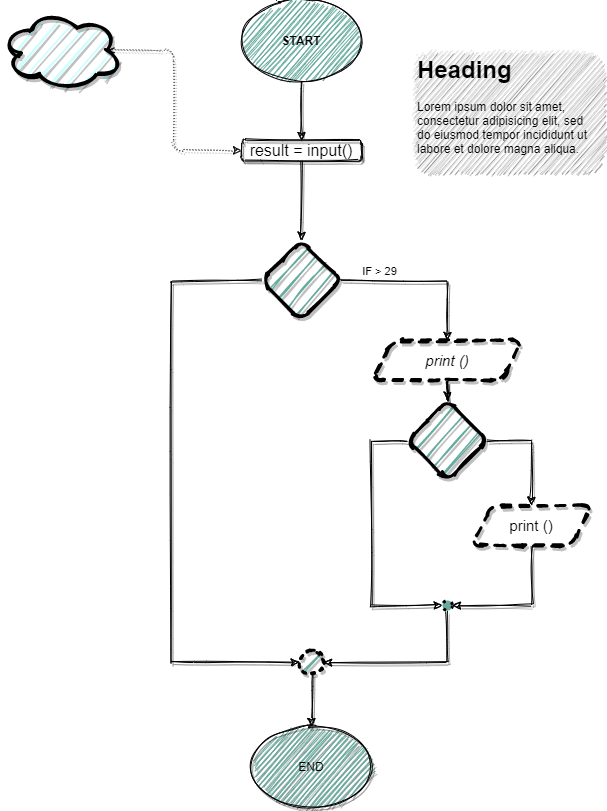

The diagram above was exported from draw.io. Its source (the exported page's mxGraphModel, read from the mxfile embedded in the PNG):
<mxGraphModel dx="1347" dy="1277" grid="1" gridSize="10" guides="1" tooltips="1" connect="1" arrows="1" fold="1" page="1" pageScale="1" pageWidth="827" pageHeight="1169" math="0" shadow="0">
  <root>
    <mxCell id="0" />
    <mxCell id="1" parent="0" />
    <mxCell id="gomfyrw-9Ixsdpnj1w2F-18" value="" style="edgeStyle=orthogonalEdgeStyle;rounded=0;orthogonalLoop=1;jettySize=auto;html=1;shadow=1;sketch=1;" edge="1" parent="1" source="gomfyrw-9Ixsdpnj1w2F-15" target="gomfyrw-9Ixsdpnj1w2F-17">
      <mxGeometry relative="1" as="geometry" />
    </mxCell>
    <mxCell id="gomfyrw-9Ixsdpnj1w2F-15" value="&lt;b&gt;START&lt;/b&gt;" style="ellipse;whiteSpace=wrap;html=1;sketch=1;fillColor=#67AB9F;" vertex="1" parent="1">
      <mxGeometry x="359" y="70" width="120" height="80" as="geometry" />
    </mxCell>
    <mxCell id="gomfyrw-9Ixsdpnj1w2F-20" value="" style="edgeStyle=orthogonalEdgeStyle;rounded=0;orthogonalLoop=1;jettySize=auto;html=1;shadow=1;sketch=1;" edge="1" parent="1" source="gomfyrw-9Ixsdpnj1w2F-17" target="gomfyrw-9Ixsdpnj1w2F-19">
      <mxGeometry relative="1" as="geometry" />
    </mxCell>
    <mxCell id="gomfyrw-9Ixsdpnj1w2F-17" value="&lt;font style=&quot;font-size: 16px&quot;&gt;result = input()&lt;/font&gt;" style="whiteSpace=wrap;html=1;sketch=1;glass=1;rounded=1;shadow=1;" vertex="1" parent="1">
      <mxGeometry x="359" y="210" width="120" height="20" as="geometry" />
    </mxCell>
    <mxCell id="gomfyrw-9Ixsdpnj1w2F-22" value="" style="edgeStyle=orthogonalEdgeStyle;rounded=0;orthogonalLoop=1;jettySize=auto;html=1;shadow=1;sketch=1;" edge="1" parent="1" source="gomfyrw-9Ixsdpnj1w2F-19" target="gomfyrw-9Ixsdpnj1w2F-21">
      <mxGeometry relative="1" as="geometry" />
    </mxCell>
    <mxCell id="gomfyrw-9Ixsdpnj1w2F-30" value="IF &amp;gt; 29" style="edgeLabel;html=1;align=center;verticalAlign=middle;resizable=0;points=[];" vertex="1" connectable="0" parent="gomfyrw-9Ixsdpnj1w2F-22">
      <mxGeometry x="-0.0035" relative="1" as="geometry">
        <mxPoint x="-46.57" y="-10" as="offset" />
      </mxGeometry>
    </mxCell>
    <mxCell id="gomfyrw-9Ixsdpnj1w2F-43" style="edgeStyle=orthogonalEdgeStyle;rounded=0;orthogonalLoop=1;jettySize=auto;html=1;exitX=0;exitY=0.5;exitDx=0;exitDy=0;entryX=0;entryY=0.5;entryDx=0;entryDy=0;sketch=1;shadow=1;" edge="1" parent="1" source="gomfyrw-9Ixsdpnj1w2F-19" target="gomfyrw-9Ixsdpnj1w2F-42">
      <mxGeometry relative="1" as="geometry">
        <Array as="points">
          <mxPoint x="289" y="350" />
          <mxPoint x="289" y="732" />
        </Array>
      </mxGeometry>
    </mxCell>
    <mxCell id="gomfyrw-9Ixsdpnj1w2F-19" value="" style="rhombus;whiteSpace=wrap;html=1;strokeWidth=3;fillColor=#67AB9F;rounded=1;sketch=1;shadow=1;" vertex="1" parent="1">
      <mxGeometry x="379" y="310" width="80" height="80" as="geometry" />
    </mxCell>
    <mxCell id="gomfyrw-9Ixsdpnj1w2F-32" value="" style="edgeStyle=orthogonalEdgeStyle;rounded=0;orthogonalLoop=1;jettySize=auto;html=1;shadow=1;sketch=1;" edge="1" parent="1" source="gomfyrw-9Ixsdpnj1w2F-21" target="gomfyrw-9Ixsdpnj1w2F-31">
      <mxGeometry relative="1" as="geometry" />
    </mxCell>
    <mxCell id="gomfyrw-9Ixsdpnj1w2F-21" value="&lt;i&gt;&lt;font style=&quot;font-size: 15px&quot;&gt;print ()&lt;/font&gt;&lt;/i&gt;" style="shape=parallelogram;perimeter=parallelogramPerimeter;whiteSpace=wrap;html=1;fixedSize=1;strokeColor=#000000;strokeWidth=3;fillColor=none;dashed=1;rounded=1;sketch=1;shadow=1;" vertex="1" parent="1">
      <mxGeometry x="490" y="410" width="150" height="40" as="geometry" />
    </mxCell>
    <mxCell id="gomfyrw-9Ixsdpnj1w2F-37" value="" style="edgeStyle=orthogonalEdgeStyle;rounded=0;orthogonalLoop=1;jettySize=auto;html=1;shadow=1;sketch=1;" edge="1" parent="1" source="gomfyrw-9Ixsdpnj1w2F-31" target="gomfyrw-9Ixsdpnj1w2F-36">
      <mxGeometry relative="1" as="geometry">
        <Array as="points">
          <mxPoint x="649" y="510" />
        </Array>
      </mxGeometry>
    </mxCell>
    <mxCell id="gomfyrw-9Ixsdpnj1w2F-40" style="edgeStyle=orthogonalEdgeStyle;rounded=0;orthogonalLoop=1;jettySize=auto;html=1;exitX=0;exitY=0.5;exitDx=0;exitDy=0;entryX=0;entryY=0.5;entryDx=0;entryDy=0;shadow=1;sketch=1;" edge="1" parent="1" source="gomfyrw-9Ixsdpnj1w2F-31" target="gomfyrw-9Ixsdpnj1w2F-39">
      <mxGeometry relative="1" as="geometry">
        <mxPoint x="525.3333333333335" y="670" as="targetPoint" />
        <Array as="points">
          <mxPoint x="489" y="510" />
          <mxPoint x="489" y="675" />
        </Array>
      </mxGeometry>
    </mxCell>
    <mxCell id="gomfyrw-9Ixsdpnj1w2F-31" value="" style="rhombus;whiteSpace=wrap;html=1;strokeWidth=3;fillColor=#67AB9F;rounded=1;sketch=1;shadow=1;" vertex="1" parent="1">
      <mxGeometry x="525" y="470" width="80" height="80" as="geometry" />
    </mxCell>
    <mxCell id="gomfyrw-9Ixsdpnj1w2F-41" style="edgeStyle=orthogonalEdgeStyle;rounded=0;orthogonalLoop=1;jettySize=auto;html=1;exitX=0.5;exitY=1;exitDx=0;exitDy=0;entryX=1;entryY=0.5;entryDx=0;entryDy=0;shadow=1;sketch=1;" edge="1" parent="1" source="gomfyrw-9Ixsdpnj1w2F-36" target="gomfyrw-9Ixsdpnj1w2F-39">
      <mxGeometry relative="1" as="geometry" />
    </mxCell>
    <mxCell id="gomfyrw-9Ixsdpnj1w2F-36" value="&lt;font style=&quot;font-size: 15px&quot;&gt;print ()&lt;/font&gt;" style="shape=parallelogram;perimeter=parallelogramPerimeter;whiteSpace=wrap;html=1;fixedSize=1;strokeColor=#000000;strokeWidth=3;fillColor=none;dashed=1;rounded=1;sketch=1;shadow=1;" vertex="1" parent="1">
      <mxGeometry x="589" y="575" width="120" height="40" as="geometry" />
    </mxCell>
    <mxCell id="gomfyrw-9Ixsdpnj1w2F-44" style="edgeStyle=orthogonalEdgeStyle;rounded=0;orthogonalLoop=1;jettySize=auto;html=1;exitX=0.5;exitY=1;exitDx=0;exitDy=0;entryX=1;entryY=0.5;entryDx=0;entryDy=0;shadow=1;sketch=1;" edge="1" parent="1" source="gomfyrw-9Ixsdpnj1w2F-39" target="gomfyrw-9Ixsdpnj1w2F-42">
      <mxGeometry relative="1" as="geometry" />
    </mxCell>
    <mxCell id="gomfyrw-9Ixsdpnj1w2F-39" value="" style="ellipse;whiteSpace=wrap;html=1;aspect=fixed;dashed=1;dashPattern=1 2;strokeWidth=3;fillColor=#67AB9F;" vertex="1" parent="1">
      <mxGeometry x="560" y="670" width="10" height="10" as="geometry" />
    </mxCell>
    <mxCell id="gomfyrw-9Ixsdpnj1w2F-46" value="" style="edgeStyle=orthogonalEdgeStyle;rounded=0;orthogonalLoop=1;jettySize=auto;html=1;shadow=1;sketch=1;" edge="1" parent="1" source="gomfyrw-9Ixsdpnj1w2F-42" target="gomfyrw-9Ixsdpnj1w2F-45">
      <mxGeometry relative="1" as="geometry" />
    </mxCell>
    <mxCell id="gomfyrw-9Ixsdpnj1w2F-42" value="" style="ellipse;whiteSpace=wrap;html=1;aspect=fixed;dashed=1;dashPattern=1 2;strokeWidth=3;fillColor=#67AB9F;shadow=1;sketch=1;" vertex="1" parent="1">
      <mxGeometry x="417" y="720" width="24" height="24" as="geometry" />
    </mxCell>
    <mxCell id="gomfyrw-9Ixsdpnj1w2F-45" value="END" style="ellipse;whiteSpace=wrap;html=1;strokeWidth=1;shadow=1;sketch=1;fillColor=#67AB9F;" vertex="1" parent="1">
      <mxGeometry x="369" y="796" width="120" height="80" as="geometry" />
    </mxCell>
    <mxCell id="gomfyrw-9Ixsdpnj1w2F-50" style="edgeStyle=elbowEdgeStyle;rounded=1;orthogonalLoop=1;jettySize=auto;html=1;exitX=0.875;exitY=0.5;exitDx=0;exitDy=0;exitPerimeter=0;entryX=0;entryY=0.5;entryDx=0;entryDy=0;startArrow=openThin;startFill=0;dashed=1;dashPattern=1 2;targetPerimeterSpacing=4;sourcePerimeterSpacing=4;opacity=70;jumpSize=14;jumpStyle=arc;shadow=1;sketch=1;" edge="1" parent="1" source="gomfyrw-9Ixsdpnj1w2F-49" target="gomfyrw-9Ixsdpnj1w2F-17">
      <mxGeometry relative="1" as="geometry" />
    </mxCell>
    <mxCell id="gomfyrw-9Ixsdpnj1w2F-49" value="" style="ellipse;shape=cloud;whiteSpace=wrap;html=1;strokeColor=#000000;strokeWidth=3;fillColor=#CCFFFF;shadow=1;sketch=1;" vertex="1" parent="1">
      <mxGeometry x="119" y="80" width="120" height="80" as="geometry" />
    </mxCell>
    <mxCell id="gomfyrw-9Ixsdpnj1w2F-52" value="&lt;h1&gt;Heading&lt;/h1&gt;&lt;p&gt;Lorem ipsum dolor sit amet, consectetur adipisicing elit, sed do eiusmod tempor incididunt ut labore et dolore magna aliqua.&lt;/p&gt;" style="text;html=1;strokeColor=none;spacing=5;spacingTop=-20;whiteSpace=wrap;overflow=hidden;rounded=1;shadow=1;glass=1;sketch=1;fillColor=#E6E6E6;" vertex="1" parent="1">
      <mxGeometry x="530" y="120" width="190" height="120" as="geometry" />
    </mxCell>
  </root>
</mxGraphModel>